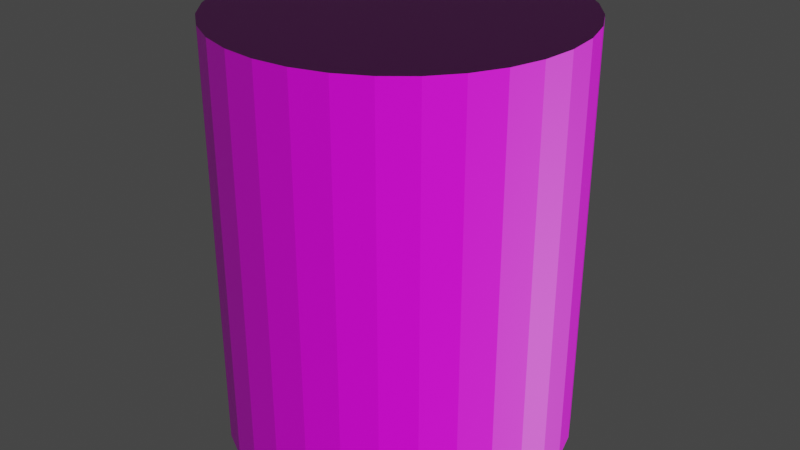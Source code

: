 # Source: 25short.blend  (saved by Blender 2.80.75; exported with 4.5.12 LTS)
import bpy
from mathutils import Matrix  # noqa: F401  (used for matrix-valued properties, if any)

bpy.ops.wm.read_factory_settings(use_empty=True)
scene = bpy.context.scene
scene.name = 'Scene'

# ---- collections
col_collection = bpy.data.collections.new('Collection'); scene.collection.children.link(col_collection)

# ---- images (referenced by path relative to the original .blend; pixels are not part of the script)
import os
ASSET_DIR = os.environ.get("B2B_ASSET_DIR", "")  # directory of the original .blend (textures are referenced by path, not embedded)
HERE = os.path.dirname(os.path.abspath(__file__))  # packed textures are extracted next to this script under _unpacked/

def load_image(name, relpath, width, height, colorspace="sRGB"):
    """Load a texture the original file referenced (path relative to the .blend, or extracted next to this script)."""
    p = next((c for c in (os.path.join(HERE, relpath), os.path.join(ASSET_DIR, relpath)) if relpath and os.path.exists(c)), "")
    if p:
        img = bpy.data.images.load(p, check_existing=True)
        img.name = name
    else:  # same state as the original file: an image datablock whose file is absent (Cycles renders it pink)
        img = bpy.data.images.new(name, width, height)
        img.source = "FILE"
        img.filepath = "//" + (relpath or name)
    img.colorspace_settings.name = colorspace
    return img
img_25short_png = load_image('25short.png', '25short.png', 1024, 1024, 'sRGB')
img_25shortheight_png = load_image('25shortheight.png', '25shortheight.png', 1024, 1024, 'sRGB')

# ---- materials (node trees are filled in below, after node groups)
mat_material_001 = bpy.data.materials.new('Material.001')
mat_material_001.use_transparent_shadow = False

# ---- material node trees
mat_material_001.use_nodes = True; mat_material_001.node_tree.nodes.clear()
_N = mat_material_001.node_tree.nodes; _L = mat_material_001.node_tree.links
n0 = _N.new('ShaderNodeOutputMaterial'); n0.name = 'Material Output'; n0.location = (300, 300)
n1 = _N.new('ShaderNodeBsdfPrincipled'); n1.name = 'Principled BSDF'; n1.location = (10, 300)
n1.distribution = 'GGX'
n1.subsurface_method = 'BURLEY'
n1.inputs[3].default_value = 1.45
n1.inputs[27].default_value = (0.0, 0.0, 0.0, 1.0)
n1.inputs[28].default_value = 1.0
n2 = _N.new('ShaderNodeTexImage'); n2.name = 'Image Texture'; n2.location = (-280, 280)
n2.image = img_25short_png
n3 = _N.new('ShaderNodeNormalMap'); n3.name = 'Normal Map'; n3.location = (-229, -116)
n3.inputs[0].default_value = 1.2
n4 = _N.new('ShaderNodeTexImage'); n4.name = 'Image Texture.001'; n4.location = (-557, -83)
n4.image = img_25shortheight_png
_L.new(n1.outputs[0], n0.inputs[0])
_L.new(n2.outputs[0], n1.inputs[0])
_L.new(n3.outputs[0], n1.inputs[5])
_L.new(n4.outputs[0], n3.inputs[1])
n0.is_active_output = True

# ---- world
world_world = bpy.data.worlds.new('World'); scene.world = world_world
world_world.use_nodes = True; world_world.node_tree.nodes.clear()
_N = world_world.node_tree.nodes; _L = world_world.node_tree.links
n0 = _N.new('ShaderNodeOutputWorld'); n0.name = 'World Output'; n0.location = (300, 300)
n1 = _N.new('ShaderNodeBackground'); n1.name = 'Background'; n1.location = (10, 300)
n1.inputs[0].default_value = (0.05088, 0.05088, 0.05088, 1.0)
_L.new(n1.outputs[0], n0.inputs[0])
n0.is_active_output = True
world_world.color = (0.05088, 0.05088, 0.05088)
world_world.use_sun_shadow = False
world_world.sun_shadow_jitter_overblur = 0.0

# ---- meshes
me_cylinder = bpy.data.meshes.new('Cylinder')
me_cylinder.from_pydata([(0.0, 1.25, -1.5), (0.0, 1.25, 1.5), (0.2439, 1.226, -1.5), (0.2439, 1.226, 1.5), (0.4784, 1.155, -1.5), (0.4784, 1.155, 1.5), (0.6945, 1.039, -1.5), (0.6945, 1.039, 1.5), (0.8839, 0.8839, -1.5), (0.8839, 0.8839, 1.5), (1.039, 0.6945, -1.5), (1.039, 0.6945, 1.5), (1.155, 0.4784, -1.5), (1.155, 0.4784, 1.5), (1.226, 0.2439, -1.5), (1.226, 0.2439, 1.5), (1.25, 9.437e-08, -1.5), (1.25, 9.437e-08, 1.5), (1.226, -0.2439, -1.5), (1.226, -0.2439, 1.5), (1.155, -0.4784, -1.5), (1.155, -0.4784, 1.5), (1.039, -0.6945, -1.5), (1.039, -0.6945, 1.5), (0.8839, -0.8839, -1.5), (0.8839, -0.8839, 1.5), (0.6945, -1.039, -1.5), (0.6945, -1.039, 1.5), (0.4784, -1.155, -1.5), (0.4784, -1.155, 1.5), (0.2439, -1.226, -1.5), (0.2439, -1.226, 1.5), (-4.073e-07, -1.25, -1.5), (-4.073e-07, -1.25, 1.5), (-0.2439, -1.226, -1.5), (-0.2439, -1.226, 1.5), (-0.4784, -1.155, -1.5), (-0.4784, -1.155, 1.5), (-0.6945, -1.039, -1.5), (-0.6945, -1.039, 1.5), (-0.8839, -0.8839, -1.5), (-0.8839, -0.8839, 1.5), (-1.039, -0.6945, -1.5), (-1.039, -0.6945, 1.5), (-1.155, -0.4784, -1.5), (-1.155, -0.4784, 1.5), (-1.226, -0.2439, -1.5), (-1.226, -0.2439, 1.5), (-1.25, 1.207e-06, -1.5), (-1.25, 1.207e-06, 1.5), (-1.226, 0.2439, -1.5), (-1.226, 0.2439, 1.5), (-1.155, 0.4784, -1.5), (-1.155, 0.4784, 1.5), (-1.039, 0.6945, -1.5), (-1.039, 0.6945, 1.5), (-0.8839, 0.8839, -1.5), (-0.8839, 0.8839, 1.5), (-0.6945, 1.039, -1.5), (-0.6945, 1.039, 1.5), (-0.4784, 1.155, -1.5), (-0.4784, 1.155, 1.5), (-0.2439, 1.226, -1.5), (-0.2439, 1.226, 1.5)], [], [(0, 1, 3, 2), (2, 3, 5, 4), (4, 5, 7, 6), (6, 7, 9, 8), (8, 9, 11, 10), (10, 11, 13, 12), (12, 13, 15, 14), (14, 15, 17, 16), (16, 17, 19, 18), (18, 19, 21, 20), (20, 21, 23, 22), (22, 23, 25, 24), (24, 25, 27, 26), (26, 27, 29, 28), (28, 29, 31, 30), (30, 31, 33, 32), (32, 33, 35, 34), (34, 35, 37, 36), (36, 37, 39, 38), (38, 39, 41, 40), (40, 41, 43, 42), (42, 43, 45, 44), (44, 45, 47, 46), (46, 47, 49, 48), (48, 49, 51, 50), (50, 51, 53, 52), (52, 53, 55, 54), (54, 55, 57, 56), (56, 57, 59, 58), (58, 59, 61, 60), (3, 1, 63, 61, 59, 57, 55, 53, 51, 49, 47, 45, 43, 41, 39, 37, 35, 33, 31, 29, 27, 25, 23, 21, 19, 17, 15, 13, 11, 9, 7, 5), (60, 61, 63, 62), (62, 63, 1, 0), (0, 2, 4, 6, 8, 10, 12, 14, 16, 18, 20, 22, 24, 26, 28, 30, 32, 34, 36, 38, 40, 42, 44, 46, 48, 50, 52, 54, 56, 58, 60, 62)])
_uv = me_cylinder.uv_layers.new(name='UVMap')
_uv.uv.foreach_set('vector', [0.0, 0.4999, 0.0, -7.938e-05, 0.03125, -7.938e-05, 0.03125, 0.4999, 0.03125, 0.4999, 0.03125, -7.938e-05, 0.0625, -7.938e-05, 0.0625, 0.4999, 0.0625, 0.4999, 0.0625, -7.938e-05, 0.09375, -7.938e-05, 0.09375, 0.4999, 0.09375, 0.4999, 0.09375, -7.938e-05, 0.125, -7.938e-05, 0.125, 0.4999, 0.125, 0.4999, 0.125, -7.938e-05, 0.1562, -7.938e-05, 0.1562, 0.4999, 0.1562, 0.4999, 0.1562, -7.938e-05, 0.1875, -7.938e-05, 0.1875, 0.4999, 0.1875, 0.4999, 0.1875, -7.938e-05, 0.2188, -7.938e-05, 0.2188, 0.4999, 0.2188, 0.4999, 0.2188, -7.938e-05, 0.25, -7.938e-05, 0.25, 0.4999, 0.25, 0.4999, 0.25, -7.938e-05, 0.2812, -7.938e-05, 0.2812, 0.4999, 0.2812, 0.4999, 0.2812, -7.938e-05, 0.3125, -7.938e-05, 0.3125, 0.4999, 0.3125, 0.4999, 0.3125, -7.938e-05, 0.3437, -7.938e-05, 0.3438, 0.4999, 0.3438, 0.4999, 0.3437, -7.938e-05, 0.375, -7.938e-05, 0.375, 0.4999, 0.375, 0.4999, 0.375, -7.938e-05, 0.4062, -7.938e-05, 0.4062, 0.4999, 0.4062, 0.4999, 0.4062, -7.938e-05, 0.4375, -7.938e-05, 0.4375, 0.4999, 0.4375, 0.4999, 0.4375, -7.938e-05, 0.4687, -7.938e-05, 0.4688, 0.4999, 0.4688, 0.4999, 0.4687, -7.938e-05, 0.5, -7.938e-05, 0.5, 0.4999, 0.5, 0.4999, 0.5, -7.938e-05, 0.5312, -7.938e-05, 0.5312, 0.4999, 0.5312, 0.4999, 0.5312, -7.938e-05, 0.5625, -7.938e-05, 0.5625, 0.4999, 0.5625, 0.4999, 0.5625, -7.938e-05, 0.5937, -7.938e-05, 0.5938, 0.4999, 0.5938, 0.4999, 0.5937, -7.938e-05, 0.625, -7.938e-05, 0.625, 0.4999, 0.625, 0.4999, 0.625, -7.938e-05, 0.6562, -7.938e-05, 0.6562, 0.4999, 0.6562, 0.4999, 0.6562, -7.938e-05, 0.6875, -7.938e-05, 0.6875, 0.4999, 0.6875, 0.4999, 0.6875, -7.938e-05, 0.7187, -7.938e-05, 0.7188, 0.4999, 0.7188, 0.4999, 0.7187, -7.938e-05, 0.75, -7.938e-05, 0.75, 0.4999, 0.75, 0.4999, 0.75, -7.938e-05, 0.7812, -7.938e-05, 0.7812, 0.4999, 0.7812, 0.4999, 0.7812, -7.938e-05, 0.8125, -7.938e-05, 0.8125, 0.4999, 0.8125, 0.4999, 0.8125, -7.938e-05, 0.8438, -7.938e-05, 0.8438, 0.4999, 0.8438, 0.4999, 0.8438, -7.938e-05, 0.875, -7.938e-05, 0.875, 0.4999, 0.875, 0.4999, 0.875, -7.938e-05, 0.9062, -7.938e-05, 0.9062, 0.4999, 0.9062, 0.4999, 0.9062, -7.938e-05, 0.9375, -7.938e-05, 0.9375, 0.4999, 0.7077, 0.5552, 0.7475, 0.5512, 0.7873, 0.5552, 0.8255, 0.5668, 0.8607, 0.5856, 0.8916, 0.6109, 0.9169, 0.6418, 0.9357, 0.677, 0.9473, 0.7152, 0.9513, 0.755, 0.9473, 0.7948, 0.9357, 0.833, 0.9169, 0.8682, 0.8916, 0.8991, 0.8607, 0.9244, 0.8255, 0.9432, 0.7873, 0.9548, 0.7475, 0.9588, 0.7077, 0.9548, 0.6695, 0.9432, 0.6343, 0.9244, 0.6034, 0.8991, 0.5781, 0.8682, 0.5593, 0.833, 0.5477, 0.7948, 0.5437, 0.755, 0.5477, 0.7152, 0.5593, 0.677, 0.5781, 0.6418, 0.6034, 0.6109, 0.6343, 0.5856, 0.6695, 0.5668, 0.9375, 0.4999, 0.9375, -7.938e-05, 0.9688, -7.938e-05, 0.9688, 0.4999, 0.9688, 0.4999, 0.9688, -7.938e-05, 1.0, -7.938e-05, 1.0, 0.4999, 0.2505, 0.5479, 0.2109, 0.5518, 0.1728, 0.5633, 0.1377, 0.5821, 0.1069, 0.6074, 0.08162, 0.6382, 0.06285, 0.6733, 0.05129, 0.7114, 0.04739, 0.751, 0.05129, 0.7906, 0.06285, 0.8287, 0.08162, 0.8638, 0.1069, 0.8946, 0.1377, 0.9199, 0.1728, 0.9387, 0.2109, 0.9502, 0.2505, 0.9541, 0.2901, 0.9502, 0.3282, 0.9387, 0.3633, 0.9199, 0.3941, 0.8946, 0.4194, 0.8638, 0.4382, 0.8287, 0.4497, 0.7906, 0.4536, 0.751, 0.4497, 0.7114, 0.4382, 0.6733, 0.4194, 0.6382, 0.3941, 0.6074, 0.3633, 0.5821, 0.3282, 0.5633, 0.2901, 0.5518])
me_cylinder.materials.append(mat_material_001)
me_cylinder.use_remesh_preserve_volume = False
me_cylinder.use_remesh_preserve_attributes = False
me_cylinder.use_mirror_vertex_groups = False
me_cylinder.update()

# ---- objects
ob_cylinder = bpy.data.objects.new('Cylinder', me_cylinder)

# ---- transforms, parenting, visibility, modifiers, constraints
ob_cylinder.location = (0.0, 0.0, 0.0)
ob_cylinder.lineart.crease_threshold = 0.0

# ---- collection membership
col_collection.objects.link(ob_cylinder)

# ---- scene / render settings (as saved in the file)
scene.frame_start = 1; scene.frame_end = 250; scene.frame_set(1)
scene.render.engine = 'BLENDER_EEVEE_NEXT'
scene.cycles.use_denoising = False
scene.cycles.samples = 128
scene.cycles.sampling_pattern = 'TABULATED_SOBOL'
scene.cycles.use_adaptive_sampling = False
scene.cycles.use_light_tree = False
scene.view_settings.view_transform = 'Filmic'
bpy.context.view_layer.update()

# ---- added for rendering (the .blend has no active camera and no usable light): camera, sun
cam_auto = bpy.data.cameras.new('AutoCamera')
cam_auto.lens = 50.0
cam_auto.sensor_width = 36.0
cam_auto.clip_end = 1000.0
ob_auto_camera = bpy.data.objects.new('AutoCamera', cam_auto)
scene.collection.objects.link(ob_auto_camera)
ob_auto_camera.location = (4.29009, -5.14811, 3.43207)
ob_auto_camera.rotation_euler = (1.09748, -7.21219e-08, 0.694738)
scene.camera = ob_auto_camera
light_auto_sun = bpy.data.lights.new('AutoSun', 'SUN')
light_auto_sun.energy = 3.0
light_auto_sun.angle = 0.0523599
ob_auto_sun = bpy.data.objects.new('AutoSun', light_auto_sun)
scene.collection.objects.link(ob_auto_sun)
ob_auto_sun.rotation_euler = (0.872665, 0.174533, 0.523599)
bpy.context.view_layer.update()
